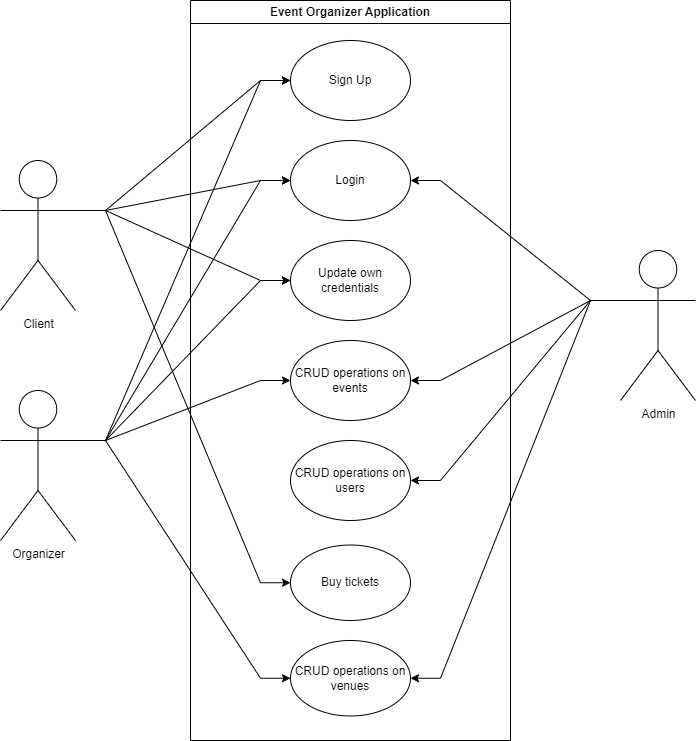

The diagram above was exported from draw.io. Its source (the exported page's mxGraphModel, read from the mxfile embedded in the PNG):
<mxGraphModel dx="1167" dy="797" grid="1" gridSize="10" guides="1" tooltips="1" connect="1" arrows="1" fold="1" page="1" pageScale="1" pageWidth="1654" pageHeight="1169" math="0" shadow="0">
  <root>
    <mxCell id="0" />
    <mxCell id="1" parent="0" />
    <mxCell id="YYDd0VT9sOyIj8rgLeDb-26" style="rounded=0;orthogonalLoop=1;jettySize=auto;html=1;exitX=1;exitY=0.3333333333333333;exitDx=0;exitDy=0;exitPerimeter=0;entryX=0;entryY=0.5;entryDx=0;entryDy=0;edgeStyle=entityRelationEdgeStyle;" edge="1" parent="1" source="YYDd0VT9sOyIj8rgLeDb-1" target="YYDd0VT9sOyIj8rgLeDb-9">
      <mxGeometry relative="1" as="geometry">
        <Array as="points">
          <mxPoint x="180" y="250" />
        </Array>
      </mxGeometry>
    </mxCell>
    <mxCell id="YYDd0VT9sOyIj8rgLeDb-28" style="rounded=0;orthogonalLoop=1;jettySize=auto;html=1;exitX=1;exitY=0.3333333333333333;exitDx=0;exitDy=0;exitPerimeter=0;entryX=0;entryY=0.5;entryDx=0;entryDy=0;edgeStyle=entityRelationEdgeStyle;" edge="1" parent="1" source="YYDd0VT9sOyIj8rgLeDb-1" target="YYDd0VT9sOyIj8rgLeDb-8">
      <mxGeometry relative="1" as="geometry" />
    </mxCell>
    <mxCell id="YYDd0VT9sOyIj8rgLeDb-29" style="edgeStyle=entityRelationEdgeStyle;rounded=0;orthogonalLoop=1;jettySize=auto;html=1;exitX=1;exitY=0.3333333333333333;exitDx=0;exitDy=0;exitPerimeter=0;entryX=0;entryY=0.5;entryDx=0;entryDy=0;" edge="1" parent="1" source="YYDd0VT9sOyIj8rgLeDb-1" target="YYDd0VT9sOyIj8rgLeDb-12">
      <mxGeometry relative="1" as="geometry" />
    </mxCell>
    <mxCell id="YYDd0VT9sOyIj8rgLeDb-30" style="edgeStyle=entityRelationEdgeStyle;rounded=0;orthogonalLoop=1;jettySize=auto;html=1;exitX=1;exitY=0.3333333333333333;exitDx=0;exitDy=0;exitPerimeter=0;entryX=0;entryY=0.5;entryDx=0;entryDy=0;" edge="1" parent="1" source="YYDd0VT9sOyIj8rgLeDb-1" target="YYDd0VT9sOyIj8rgLeDb-13">
      <mxGeometry relative="1" as="geometry" />
    </mxCell>
    <mxCell id="YYDd0VT9sOyIj8rgLeDb-1" value="Client&lt;div&gt;&lt;br&gt;&lt;/div&gt;" style="shape=umlActor;verticalLabelPosition=bottom;verticalAlign=top;html=1;outlineConnect=0;" vertex="1" parent="1">
      <mxGeometry x="90" y="200" width="75" height="150" as="geometry" />
    </mxCell>
    <mxCell id="YYDd0VT9sOyIj8rgLeDb-31" style="edgeStyle=entityRelationEdgeStyle;rounded=0;orthogonalLoop=1;jettySize=auto;html=1;exitX=1;exitY=0.3333333333333333;exitDx=0;exitDy=0;exitPerimeter=0;entryX=0;entryY=0.5;entryDx=0;entryDy=0;" edge="1" parent="1" source="YYDd0VT9sOyIj8rgLeDb-2" target="YYDd0VT9sOyIj8rgLeDb-9">
      <mxGeometry relative="1" as="geometry" />
    </mxCell>
    <mxCell id="YYDd0VT9sOyIj8rgLeDb-32" style="edgeStyle=entityRelationEdgeStyle;rounded=0;orthogonalLoop=1;jettySize=auto;html=1;exitX=1;exitY=0.3333333333333333;exitDx=0;exitDy=0;exitPerimeter=0;entryX=0;entryY=0.5;entryDx=0;entryDy=0;" edge="1" parent="1" source="YYDd0VT9sOyIj8rgLeDb-2" target="YYDd0VT9sOyIj8rgLeDb-8">
      <mxGeometry relative="1" as="geometry" />
    </mxCell>
    <mxCell id="YYDd0VT9sOyIj8rgLeDb-33" style="edgeStyle=entityRelationEdgeStyle;rounded=0;orthogonalLoop=1;jettySize=auto;html=1;exitX=1;exitY=0.3333333333333333;exitDx=0;exitDy=0;exitPerimeter=0;entryX=0;entryY=0.5;entryDx=0;entryDy=0;" edge="1" parent="1" source="YYDd0VT9sOyIj8rgLeDb-2" target="YYDd0VT9sOyIj8rgLeDb-12">
      <mxGeometry relative="1" as="geometry" />
    </mxCell>
    <mxCell id="YYDd0VT9sOyIj8rgLeDb-34" style="edgeStyle=entityRelationEdgeStyle;rounded=0;orthogonalLoop=1;jettySize=auto;html=1;exitX=1;exitY=0.3333333333333333;exitDx=0;exitDy=0;exitPerimeter=0;entryX=0;entryY=0.5;entryDx=0;entryDy=0;" edge="1" parent="1" source="YYDd0VT9sOyIj8rgLeDb-2" target="YYDd0VT9sOyIj8rgLeDb-11">
      <mxGeometry relative="1" as="geometry" />
    </mxCell>
    <mxCell id="YYDd0VT9sOyIj8rgLeDb-35" style="edgeStyle=entityRelationEdgeStyle;rounded=0;orthogonalLoop=1;jettySize=auto;html=1;exitX=1;exitY=0.3333333333333333;exitDx=0;exitDy=0;exitPerimeter=0;entryX=0;entryY=0.5;entryDx=0;entryDy=0;" edge="1" parent="1" source="YYDd0VT9sOyIj8rgLeDb-2" target="YYDd0VT9sOyIj8rgLeDb-14">
      <mxGeometry relative="1" as="geometry" />
    </mxCell>
    <mxCell id="YYDd0VT9sOyIj8rgLeDb-2" value="Organizer" style="shape=umlActor;verticalLabelPosition=bottom;verticalAlign=top;html=1;outlineConnect=0;" vertex="1" parent="1">
      <mxGeometry x="90" y="430" width="75" height="150" as="geometry" />
    </mxCell>
    <mxCell id="YYDd0VT9sOyIj8rgLeDb-37" style="edgeStyle=entityRelationEdgeStyle;rounded=0;orthogonalLoop=1;jettySize=auto;html=1;exitX=0;exitY=0.3333333333333333;exitDx=0;exitDy=0;exitPerimeter=0;entryX=1;entryY=0.5;entryDx=0;entryDy=0;" edge="1" parent="1" source="YYDd0VT9sOyIj8rgLeDb-3" target="YYDd0VT9sOyIj8rgLeDb-8">
      <mxGeometry relative="1" as="geometry" />
    </mxCell>
    <mxCell id="YYDd0VT9sOyIj8rgLeDb-38" style="edgeStyle=entityRelationEdgeStyle;rounded=0;orthogonalLoop=1;jettySize=auto;html=1;exitX=0;exitY=0.3333333333333333;exitDx=0;exitDy=0;exitPerimeter=0;entryX=1;entryY=0.5;entryDx=0;entryDy=0;" edge="1" parent="1" source="YYDd0VT9sOyIj8rgLeDb-3" target="YYDd0VT9sOyIj8rgLeDb-11">
      <mxGeometry relative="1" as="geometry" />
    </mxCell>
    <mxCell id="YYDd0VT9sOyIj8rgLeDb-39" style="edgeStyle=entityRelationEdgeStyle;rounded=0;orthogonalLoop=1;jettySize=auto;html=1;exitX=0;exitY=0.3333333333333333;exitDx=0;exitDy=0;exitPerimeter=0;entryX=1;entryY=0.5;entryDx=0;entryDy=0;" edge="1" parent="1" source="YYDd0VT9sOyIj8rgLeDb-3" target="YYDd0VT9sOyIj8rgLeDb-7">
      <mxGeometry relative="1" as="geometry" />
    </mxCell>
    <mxCell id="YYDd0VT9sOyIj8rgLeDb-40" style="edgeStyle=entityRelationEdgeStyle;rounded=0;orthogonalLoop=1;jettySize=auto;html=1;exitX=0;exitY=0.3333333333333333;exitDx=0;exitDy=0;exitPerimeter=0;entryX=1;entryY=0.5;entryDx=0;entryDy=0;" edge="1" parent="1" source="YYDd0VT9sOyIj8rgLeDb-3" target="YYDd0VT9sOyIj8rgLeDb-14">
      <mxGeometry relative="1" as="geometry" />
    </mxCell>
    <mxCell id="YYDd0VT9sOyIj8rgLeDb-3" value="Admin" style="shape=umlActor;verticalLabelPosition=bottom;verticalAlign=top;html=1;outlineConnect=0;" vertex="1" parent="1">
      <mxGeometry x="710" y="290" width="75" height="150" as="geometry" />
    </mxCell>
    <mxCell id="YYDd0VT9sOyIj8rgLeDb-6" value="Event Organizer Application" style="swimlane;whiteSpace=wrap;html=1;" vertex="1" parent="1">
      <mxGeometry x="280" y="40" width="320" height="740" as="geometry" />
    </mxCell>
    <mxCell id="YYDd0VT9sOyIj8rgLeDb-9" value="Sign Up" style="ellipse;whiteSpace=wrap;html=1;" vertex="1" parent="YYDd0VT9sOyIj8rgLeDb-6">
      <mxGeometry x="100" y="40" width="120" height="80" as="geometry" />
    </mxCell>
    <mxCell id="YYDd0VT9sOyIj8rgLeDb-8" value="Login" style="ellipse;whiteSpace=wrap;html=1;" vertex="1" parent="YYDd0VT9sOyIj8rgLeDb-6">
      <mxGeometry x="100" y="140" width="120" height="80" as="geometry" />
    </mxCell>
    <mxCell id="YYDd0VT9sOyIj8rgLeDb-7" value="CRUD operations on users" style="ellipse;whiteSpace=wrap;html=1;" vertex="1" parent="YYDd0VT9sOyIj8rgLeDb-6">
      <mxGeometry x="100" y="440" width="120" height="80" as="geometry" />
    </mxCell>
    <mxCell id="YYDd0VT9sOyIj8rgLeDb-11" value="CRUD operations on events" style="ellipse;whiteSpace=wrap;html=1;" vertex="1" parent="YYDd0VT9sOyIj8rgLeDb-6">
      <mxGeometry x="100" y="340" width="120" height="80" as="geometry" />
    </mxCell>
    <mxCell id="YYDd0VT9sOyIj8rgLeDb-12" value="Update own credentials" style="ellipse;whiteSpace=wrap;html=1;" vertex="1" parent="YYDd0VT9sOyIj8rgLeDb-6">
      <mxGeometry x="100" y="240" width="120" height="80" as="geometry" />
    </mxCell>
    <mxCell id="YYDd0VT9sOyIj8rgLeDb-13" value="Buy tickets" style="ellipse;whiteSpace=wrap;html=1;" vertex="1" parent="YYDd0VT9sOyIj8rgLeDb-6">
      <mxGeometry x="100" y="544.5" width="120" height="75.5" as="geometry" />
    </mxCell>
    <mxCell id="YYDd0VT9sOyIj8rgLeDb-14" value="CRUD operations on venues" style="ellipse;whiteSpace=wrap;html=1;" vertex="1" parent="YYDd0VT9sOyIj8rgLeDb-6">
      <mxGeometry x="100" y="640" width="120" height="75.5" as="geometry" />
    </mxCell>
  </root>
</mxGraphModel>